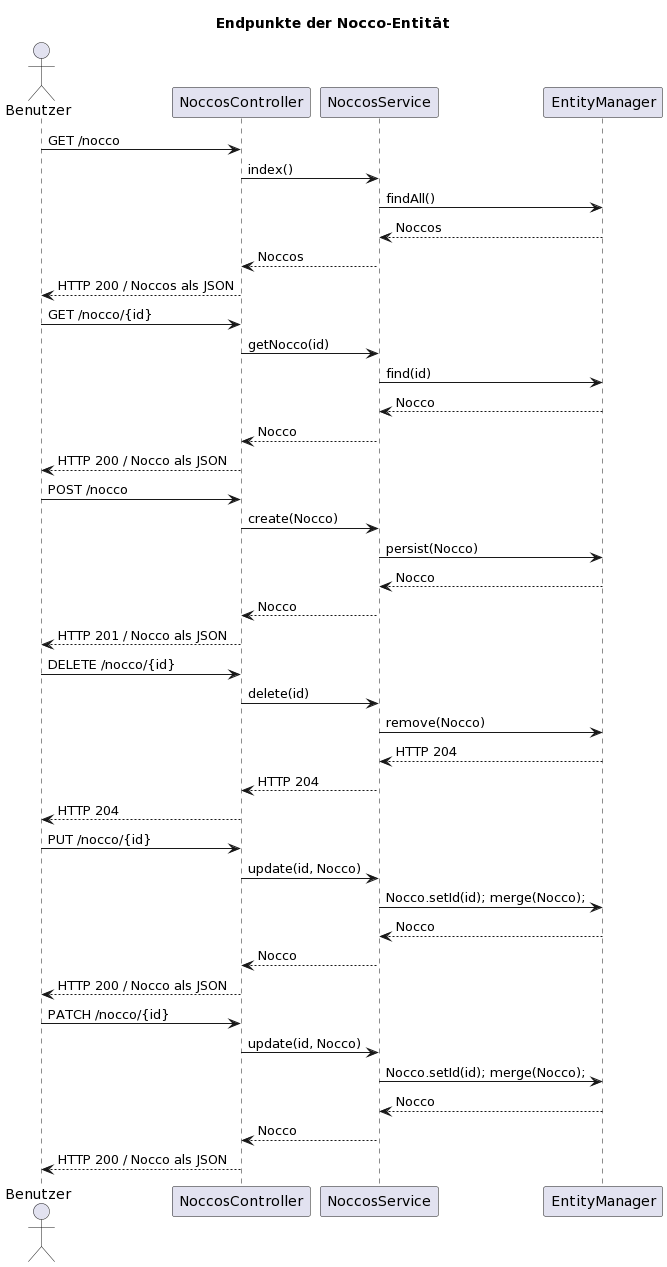

The diagram above was rendered by PlantUML. Its source (embedded in the PNG):
@startuml
title Endpunkte der Nocco-Entität

actor Benutzer
participant NoccosController
participant NoccosService
participant EntityManager

Benutzer -> NoccosController: GET /nocco
NoccosController -> NoccosService: index()
NoccosService -> EntityManager: findAll()
NoccosService <-- EntityManager: Noccos
NoccosController <-- NoccosService: Noccos
Benutzer <-- NoccosController: HTTP 200 / Noccos als JSON 

Benutzer -> NoccosController: GET /nocco/{id}
NoccosController -> NoccosService: getNocco(id)
NoccosService -> EntityManager: find(id)
NoccosService <-- EntityManager: Nocco
NoccosController <-- NoccosService: Nocco
Benutzer <-- NoccosController: HTTP 200 / Nocco als JSON 

Benutzer -> NoccosController: POST /nocco
NoccosController -> NoccosService: create(Nocco)
NoccosService -> EntityManager: persist(Nocco)
NoccosService <-- EntityManager: Nocco
NoccosController <-- NoccosService: Nocco
Benutzer <-- NoccosController: HTTP 201 / Nocco als JSON 

Benutzer -> NoccosController: DELETE /nocco/{id}
NoccosController -> NoccosService: delete(id)
NoccosService -> EntityManager: remove(Nocco)
NoccosService <-- EntityManager: HTTP 204
NoccosController <-- NoccosService: HTTP 204
Benutzer <-- NoccosController: HTTP 204

Benutzer -> NoccosController: PUT /nocco/{id}
NoccosController -> NoccosService: update(id, Nocco)
NoccosService -> EntityManager: Nocco.setId(id); merge(Nocco);
NoccosService <-- EntityManager: Nocco
NoccosController <-- NoccosService: Nocco
Benutzer <-- NoccosController: HTTP 200 / Nocco als JSON

Benutzer -> NoccosController: PATCH /nocco/{id}
NoccosController -> NoccosService: update(id, Nocco)
NoccosService -> EntityManager: Nocco.setId(id); merge(Nocco);
NoccosService <-- EntityManager: Nocco
NoccosController <-- NoccosService: Nocco
Benutzer <-- NoccosController: HTTP 200 / Nocco als JSON
@enduml